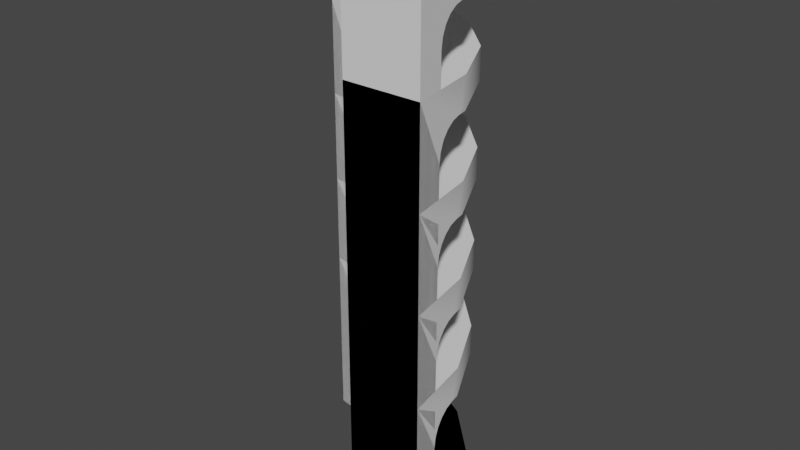 # Source: window-frame-corner_3.blend  (saved by Blender 2.90.8; exported with 4.5.12 LTS)
import bpy
from mathutils import Matrix  # noqa: F401  (used for matrix-valued properties, if any)

bpy.ops.wm.read_factory_settings(use_empty=True)
scene = bpy.context.scene
scene.name = 'Scene'

# ---- collections
col_collection = bpy.data.collections.new('Collection'); scene.collection.children.link(col_collection)

# ---- world
world_world = bpy.data.worlds.new('World'); scene.world = world_world
world_world.use_nodes = True; world_world.node_tree.nodes.clear()
_N = world_world.node_tree.nodes; _L = world_world.node_tree.links
n0 = _N.new('ShaderNodeOutputWorld'); n0.name = 'World Output'; n0.location = (300, 300)
n1 = _N.new('ShaderNodeBackground'); n1.name = 'Background'; n1.location = (10, 300)
n1.inputs[0].default_value = (0.05088, 0.05088, 0.05088, 1.0)
_L.new(n1.outputs[0], n0.inputs[0])
n0.is_active_output = True
world_world.color = (0.05088, 0.05088, 0.05088)
world_world.use_sun_shadow = False
world_world.sun_shadow_jitter_overblur = 0.0

# ---- meshes
me_0_window_frame_corner_3x2 = bpy.data.meshes.new('0-window-frame-corner_3x2')
me_0_window_frame_corner_3x2.from_pydata([(0.168, -0.168, 0.0), (0.168, -0.168, 0.804), (-0.84, 0.504, 0.804), (-0.84, 0.504, 0.0), (-0.84, 0.84, 0.804), (-0.84, 0.84, 0.0), (-0.5285, 0.7907, 0.0), (-0.5285, 0.7907, 0.804), (-0.168, -0.168, 0.0), (-0.6323, 0.4711, 0.0), (-0.6323, 0.4711, 0.804), (-0.445, 0.3757, 0.804), (-0.445, 0.3757, 0.0), (-0.2475, 0.6475, 0.804), (-0.2475, 0.6475, 0.0), (-0.02451, 0.4245, 0.0), (-0.02451, 0.4245, 0.804), (-0.2963, 0.227, 0.0), (-0.2963, 0.227, 0.804), (-0.2009, 0.03966, 0.804), (-0.2009, 0.03966, 0.0), (0.1187, 0.1435, 0.804), (-0.168, -0.168, 0.804), (0.1187, 0.1435, 0.0), (-0.699, 0.8177, 0.5774), (-0.699, 0.4817, 0.5774), (-0.2475, 0.6475, 0.67), (-0.5712, 0.7974, 0.67), (-0.5285, 0.7907, 0.67), (-0.02451, 0.4245, 0.67), (-0.445, 0.3757, 0.67), (-0.2963, 0.227, 0.67), (-0.6502, 0.8099, 0.6444), (-0.6502, 0.4739, 0.6444), (-0.6502, 0.8099, 0.1596), (-0.6502, 0.4739, 0.1596), (-0.6799, 0.8146, 0.1892), (-0.6799, 0.4786, 0.1892), (-0.699, 0.8177, 0.2266), (-0.699, 0.4817, 0.2266), (-0.6799, 0.8146, 0.6148), (-0.6799, 0.4786, 0.6148), (-0.7056, 0.8187, 0.268), (-0.6127, 0.804, 0.1406), (-0.6127, 0.4611, 0.1406), (-0.5712, 0.44, 0.67), (-0.6127, 0.804, 0.6634), (-0.6127, 0.4611, 0.6634), (-0.7056, 0.8187, 0.536), (-0.2475, 0.6475, 0.134), (-0.5712, 0.7974, 0.134), (-0.5285, 0.7907, 0.134), (-0.02451, 0.4245, 0.134), (-0.445, 0.3757, 0.134), (-0.2963, 0.227, 0.134), (-0.5712, 0.44, 0.134), (-0.7056, 0.4827, 0.268), (-0.7056, 0.4827, 0.536), (-0.2109, 0.05927, 0.1406), (0.132, 0.05927, 0.1406), (-0.232, 0.1008, 0.134), (0.1254, 0.1008, 0.134), (0.1187, 0.1435, 0.67), (-0.232, 0.1008, 0.67), (0.1254, 0.1008, 0.67), (0.1187, 0.1435, 0.134), (-0.1981, 0.0218, 0.1596), (0.1379, 0.0218, 0.1596), (-0.2109, 0.05927, 0.6634), (0.132, 0.05927, 0.6634), (-0.1934, -0.007932, 0.1892), (0.1426, -0.007932, 0.1892), (0.1379, 0.0218, 0.6444), (-0.1981, 0.0218, 0.6444), (-0.1903, -0.02702, 0.2266), (0.1457, -0.02702, 0.2266), (0.1426, -0.007932, 0.6148), (-0.1934, -0.007932, 0.6148), (-0.1893, -0.0336, 0.268), (-0.1893, -0.0336, 0.536), (0.1457, -0.02702, 0.5774), (-0.1903, -0.02702, 0.5774), (0.1467, -0.0336, 0.536), (0.1467, -0.0336, 0.268)], [], [(9, 3, 5, 6), (12, 17, 54, 53), (17, 12, 14, 15), (12, 9, 6, 14), (2, 3, 56, 57), (13, 7, 10, 11), (20, 17, 15, 23), (16, 13, 11, 18), (1, 0, 83, 82), (21, 16, 18, 19), (8, 20, 23, 0), (1, 21, 19, 22), (14, 6, 51, 49), (22, 79, 78, 8), (7, 4, 2, 10), (5, 3, 2, 4), (0, 1, 22, 8), (75, 71, 70, 74), (40, 41, 25, 24), (59, 61, 60, 58), (71, 67, 66, 70), (76, 80, 81, 77), (67, 59, 58, 66), (34, 35, 44, 43), (14, 49, 52, 15), (23, 15, 52, 65), (42, 48, 57, 56), (69, 72, 73, 68), (42, 56, 39, 38), (83, 75, 74, 78), (36, 37, 35, 34), (13, 26, 28, 7), (21, 62, 29, 16), (32, 33, 41, 40), (24, 25, 57, 48), (38, 39, 37, 36), (80, 82, 79, 81), (72, 76, 77, 73), (16, 29, 26, 13), (64, 69, 68, 63), (46, 47, 33, 32), (17, 20, 60, 54), (83, 78, 79, 82), (30, 45, 28, 26), (27, 45, 47, 46), (12, 53, 55, 9), (43, 44, 55, 50), (4, 48, 42, 5), (18, 11, 30, 31), (18, 31, 63, 19), (11, 10, 45, 30), (30, 26, 29, 31), (29, 62, 63, 31), (63, 62, 64), (45, 27, 28), (53, 49, 51, 55), (49, 53, 54, 52), (60, 65, 52, 54), (60, 61, 65), (55, 51, 50), (28, 27, 7), (51, 6, 50), (55, 44, 9), (63, 68, 19), (62, 21, 64), (65, 61, 23), (3, 9, 44, 35), (35, 37, 3), (39, 3, 37), (56, 3, 39), (10, 2, 47, 45), (19, 68, 22), (68, 73, 22), (73, 77, 22), (77, 81, 22), (79, 22, 81), (57, 25, 2), (41, 2, 25), (33, 2, 41), (47, 2, 33), (60, 20, 58), (8, 58, 20), (58, 8, 66), (70, 66, 8), (74, 70, 8), (78, 74, 8), (5, 43, 50, 6), (43, 5, 34), (36, 34, 5), (42, 38, 5), (38, 36, 5), (23, 61, 0), (61, 59, 0), (83, 0, 75), (75, 0, 71), (67, 0, 59), (71, 0, 67), (21, 1, 64), (64, 1, 69), (82, 80, 1), (76, 1, 80), (69, 1, 72), (72, 1, 76), (7, 27, 4), (27, 46, 4), (46, 32, 4), (32, 40, 4), (40, 24, 4), (4, 24, 48)])
me_0_window_frame_corner_3x2.polygons.foreach_set('use_smooth', [True] * 109)
_uv = me_0_window_frame_corner_3x2.uv_layers.new(name='UVMap')
_uv.uv.foreach_set('vector', [2.81, -0.4349, 2.994, -0.5687, 3.251, -0.3115, 2.975, -0.1108, 2.391, 0.8752, 2.164, 0.8723, 2.165, 0.7264, 2.392, 0.7314, 2.366, -0.3646, 2.593, -0.3646, 2.65, -0.005243, 2.309, -0.005243, 2.593, -0.3646, 2.81, -0.4349, 2.975, -0.1108, 2.65, -0.005243, 2.841, 0.0001641, 2.844, 0.8741, 2.695, 0.5848, 2.692, 0.2891, 0.9416, -0.5652, 1.266, -0.4597, 1.101, -0.1355, 0.8847, -0.2059, 2.149, -0.4349, 2.366, -0.3646, 2.309, -0.005243, 1.984, -0.1108, 0.6001, -0.5652, 0.9416, -0.5652, 0.8847, -0.2059, 0.6571, -0.2059, -0.0008663, 0.8722, 1.833e-05, 3.2e-05, 0.1471, 0.2896, 0.1479, 0.5823, 0.2754, -0.4597, 0.6001, -0.5652, 0.6571, -0.2059, 0.4406, -0.1355, 1.965, -0.5687, 2.149, -0.4349, 1.984, -0.1108, 1.708, -0.3115, -0.0008663, -0.259, 0.2754, -0.4597, 0.4406, -0.1355, 0.2564, -0.001739, 1.021, 0.0009089, 1.363, 0.0003361, 1.363, 0.146, 1.021, 0.1465, 1.708, -0.002642, 1.856, 0.2881, 1.857, 0.5804, 1.709, 0.8727, 1.266, -0.4597, 1.543, -0.259, 1.285, -0.001739, 1.101, -0.1355, 0.8723, -0.9304, 0.8723, -0.5666, -0.0008663, -0.5666, -0.0008663, -0.9304, 2.581, -0.5701, 1.708, -0.5701, 1.708, -0.9339, 2.581, -0.9339, 1.434, 2.087, 1.39, 2.101, 1.255, 1.763, 1.299, 1.749, 0.0325, 1.154, 0.3703, 1.019, 0.3842, 1.063, 0.04635, 1.198, 1.301, 2.124, 1.256, 2.134, 1.113, 1.775, 1.164, 1.779, 1.39, 2.101, 1.346, 2.113, 1.211, 1.775, 1.255, 1.763, 1.829, 1.925, 1.788, 1.945, 1.653, 1.607, 1.695, 1.587, 1.346, 2.113, 1.301, 2.124, 1.164, 1.779, 1.211, 1.775, 0.2297, 1.634, 0.5675, 1.499, 0.5973, 1.536, 0.2526, 1.674, 1.021, 0.0009089, 1.021, 0.1465, 0.679, 0.1465, 0.6795, 0.001099, 0.3398, -0.0003481, 0.6795, 0.001099, 0.679, 0.1465, 0.3398, 0.1442, 0.1702, 1.511, 0.0622, 1.241, 0.4, 1.106, 0.508, 1.376, 1.91, 1.881, 1.87, 1.904, 1.735, 1.566, 1.772, 1.536, 0.1702, 1.511, 0.508, 1.376, 0.526, 1.418, 0.1881, 1.553, 1.476, 2.071, 1.434, 2.087, 1.299, 1.749, 1.341, 1.733, 0.2081, 1.594, 0.5459, 1.459, 0.5675, 1.499, 0.2297, 1.634, 1.023, 0.8752, 1.022, 0.7295, 1.364, 0.7288, 1.364, 0.8745, 0.3395, 0.8749, 0.3408, 0.73, 0.6807, 0.73, 0.6807, 0.8756, 0.02034, 1.11, 0.3582, 0.9752, 0.3703, 1.019, 0.0325, 1.154, 0.04635, 1.198, 0.3842, 1.063, 0.4, 1.106, 0.0622, 1.241, 0.1881, 1.553, 0.526, 1.418, 0.5459, 1.459, 0.2081, 1.594, 1.788, 1.945, 1.747, 1.963, 1.612, 1.625, 1.653, 1.607, 1.87, 1.904, 1.829, 1.925, 1.695, 1.587, 1.735, 1.566, 0.6807, 0.8756, 0.6807, 0.73, 1.022, 0.7295, 1.023, 0.8752, 1.949, 1.857, 1.91, 1.881, 1.772, 1.536, 1.806, 1.498, 0.009413, 1.066, 0.3542, 0.9278, 0.3582, 0.9752, 0.02034, 1.11, 2.164, 0.8723, 1.937, 0.8728, 2.011, 0.7262, 2.165, 0.7264, 1.476, 2.071, 1.341, 1.733, 1.612, 1.625, 1.747, 1.963, 1.997, 1.173, 2.011, 1.021, 2.38, 0.9227, 2.349, 1.263, -0.0008663, 1.021, 0.3586, 0.877, 0.3542, 0.9278, 0.009413, 1.066, 2.391, 0.8752, 2.392, 0.7314, 2.543, 0.731, 2.617, 0.8756, 0.2526, 1.674, 0.5973, 1.536, 0.6355, 1.57, 0.2761, 1.714, 1.706, 0.8738, 1.558, 0.5827, 1.558, 0.2913, 1.705, -0.0003481, 2.163, -0.003782, 2.389, -0.003853, 2.389, 0.1407, 2.163, 0.1413, 2.163, -0.003782, 2.163, 0.1413, 2.01, 0.1417, 1.935, -0.003853, 2.389, -0.003853, 2.616, -0.002502, 2.541, 0.1416, 2.389, 0.1407, 1.997, 1.173, 2.349, 1.263, 2.215, 1.577, 1.907, 1.383, 2.215, 1.577, 1.99, 1.833, 1.806, 1.498, 1.907, 1.383, 1.806, 1.498, 1.99, 1.833, 1.949, 1.857, 2.011, 1.021, 2.37, 0.877, 2.38, 0.9227, 0.7508, 1.671, 0.5569, 1.979, 0.3, 1.754, 0.6355, 1.57, 0.5569, 1.979, 0.7508, 1.671, 0.96, 1.761, 0.8707, 2.114, 1.113, 1.775, 1.211, 2.145, 0.8707, 2.114, 0.96, 1.761, 1.113, 1.775, 1.256, 2.134, 1.211, 2.145, 0.6355, 1.57, 0.3, 1.754, 0.2761, 1.714, 1.364, 0.7288, 1.411, 0.7287, 1.364, 0.8745, 1.363, 0.146, 1.363, 0.0003361, 1.41, 0.1459, 2.543, 0.731, 2.594, 0.7245, 2.617, 0.8756, 2.01, 0.1417, 1.959, 0.1489, 1.935, -0.003853, 0.3408, 0.73, 0.3395, 0.8749, 0.2941, 0.7292, 0.3398, 0.1442, 0.2933, 0.1443, 0.3398, -0.0003481, 2.844, 0.8741, 2.617, 0.8756, 2.594, 0.7245, 2.636, 0.704, 2.636, 0.704, 2.667, 0.6709, 2.844, 0.8741, 2.688, 0.6299, 2.844, 0.8741, 2.667, 0.6709, 2.695, 0.5848, 2.844, 0.8741, 2.688, 0.6299, 2.616, -0.002502, 2.841, 0.0001641, 2.591, 0.149, 2.541, 0.1416, 1.935, -0.003853, 1.959, 0.1489, 1.708, -0.002642, 1.959, 0.1489, 1.916, 0.17, 1.708, -0.002642, 1.916, 0.17, 1.884, 0.2023, 1.708, -0.002642, 1.884, 0.2023, 1.863, 0.243, 1.708, -0.002642, 1.856, 0.2881, 1.708, -0.002642, 1.863, 0.243, 2.692, 0.2891, 2.685, 0.244, 2.841, 0.0001641, 2.665, 0.2031, 2.841, 0.0001641, 2.685, 0.244, 2.634, 0.1703, 2.841, 0.0001641, 2.665, 0.2031, 2.591, 0.149, 2.841, 0.0001641, 2.634, 0.1703, 2.011, 0.7262, 1.937, 0.8728, 1.96, 0.7199, 1.709, 0.8727, 1.96, 0.7199, 1.937, 0.8728, 1.96, 0.7199, 1.709, 0.8727, 1.917, 0.6994, 1.885, 0.6666, 1.917, 0.6994, 1.709, 0.8727, 1.864, 0.6257, 1.885, 0.6666, 1.709, 0.8727, 1.857, 0.5804, 1.864, 0.6257, 1.709, 0.8727, 1.705, -0.0003481, 1.455, 0.153, 1.41, 0.1459, 1.363, 0.0003361, 1.455, 0.153, 1.705, -0.0003481, 1.497, 0.1736, 1.529, 0.2057, 1.497, 0.1736, 1.705, -0.0003481, 1.558, 0.2913, 1.55, 0.2463, 1.705, -0.0003481, 1.55, 0.2463, 1.529, 0.2057, 1.705, -0.0003481, 0.3398, -0.0003481, 0.2933, 0.1443, 1.833e-05, 3.2e-05, 0.2933, 0.1443, 0.2481, 0.1515, 1.833e-05, 3.2e-05, 0.1471, 0.2896, 1.833e-05, 3.2e-05, 0.1542, 0.2448, 0.1542, 0.2448, 1.833e-05, 3.2e-05, 0.1749, 0.2043, 0.2073, 0.1722, 1.833e-05, 3.2e-05, 0.2481, 0.1515, 0.1749, 0.2043, 1.833e-05, 3.2e-05, 0.2073, 0.1722, 0.3395, 0.8749, -0.0008663, 0.8722, 0.2941, 0.7292, 0.2941, 0.7292, -0.0008663, 0.8722, 0.2487, 0.7216, 0.1479, 0.5823, 0.1549, 0.6273, -0.0008663, 0.8722, 0.1755, 0.6681, -0.0008663, 0.8722, 0.1549, 0.6273, 0.2487, 0.7216, -0.0008663, 0.8722, 0.2078, 0.7006, 0.2078, 0.7006, -0.0008663, 0.8722, 0.1755, 0.6681, 1.364, 0.8745, 1.411, 0.7287, 1.706, 0.8738, 1.411, 0.7287, 1.457, 0.7215, 1.706, 0.8738, 1.457, 0.7215, 1.498, 0.7007, 1.706, 0.8738, 1.498, 0.7007, 1.53, 0.6684, 1.706, 0.8738, 1.53, 0.6684, 1.551, 0.6277, 1.706, 0.8738, 1.706, 0.8738, 1.551, 0.6277, 1.558, 0.5827])
me_0_window_frame_corner_3x2.use_remesh_fix_poles = True
me_0_window_frame_corner_3x2.use_remesh_preserve_attributes = False
me_0_window_frame_corner_3x2.use_mirror_vertex_groups = False
me_0_window_frame_corner_3x2.update()
me_1_window_frame_corner_3x3 = bpy.data.meshes.new('1-window-frame-corner_3x3')
me_1_window_frame_corner_3x3.from_pydata([(0.168, -0.168, 0.0), (0.168, -0.168, 1.206), (-0.84, 0.504, 1.206), (-0.84, 0.504, 0.0), (-0.84, 0.84, 1.206), (-0.84, 0.84, 0.0), (-0.5285, 0.7907, 0.0), (-0.5285, 0.7907, 1.206), (-0.168, -0.168, 0.0), (-0.6323, 0.4711, 0.0), (-0.6323, 0.4711, 1.206), (-0.445, 0.3757, 1.206), (-0.445, 0.3757, 0.0), (-0.2475, 0.6475, 1.206), (-0.2475, 0.6475, 0.0), (-0.02451, 0.4245, 0.0), (-0.02451, 0.4245, 1.206), (-0.2963, 0.227, 0.0), (-0.2963, 0.227, 1.206), (-0.2009, 0.03966, 1.206), (-0.2009, 0.03966, 0.0), (0.1187, 0.1435, 1.206), (-0.168, -0.168, 1.206), (0.1187, 0.1435, 0.0), (-0.699, 0.8177, 0.9794), (-0.699, 0.4817, 0.9794), (-0.2475, 0.6475, 1.072), (-0.5712, 0.7974, 1.072), (-0.5285, 0.7907, 1.072), (-0.02451, 0.4245, 1.072), (-0.445, 0.3757, 1.072), (-0.2963, 0.227, 1.072), (-0.6502, 0.8099, 1.046), (-0.6502, 0.4739, 1.046), (-0.6502, 0.8099, 0.1596), (-0.6502, 0.4739, 0.1596), (-0.6799, 0.8146, 0.1892), (-0.6799, 0.4786, 0.1892), (-0.699, 0.8177, 0.2266), (-0.699, 0.4817, 0.2266), (-0.6799, 0.8146, 1.017), (-0.6799, 0.4786, 1.017), (-0.7056, 0.8187, 0.268), (-0.6127, 0.804, 0.1406), (-0.6127, 0.4611, 0.1406), (-0.5712, 0.44, 1.072), (-0.6127, 0.804, 1.065), (-0.6127, 0.4611, 1.065), (-0.7056, 0.8187, 0.938), (-0.2475, 0.6475, 0.134), (-0.5712, 0.7974, 0.134), (-0.5285, 0.7907, 0.134), (-0.02451, 0.4245, 0.134), (-0.445, 0.3757, 0.134), (-0.2963, 0.227, 0.134), (-0.5712, 0.44, 0.134), (-0.7056, 0.4827, 0.268), (-0.7056, 0.4827, 0.938), (-0.2109, 0.05927, 0.1406), (0.132, 0.05927, 0.1406), (-0.232, 0.1008, 0.134), (0.1254, 0.1008, 0.134), (0.1187, 0.1435, 1.072), (-0.232, 0.1008, 1.072), (0.1254, 0.1008, 1.072), (0.1187, 0.1435, 0.134), (-0.1981, 0.0218, 0.1596), (0.1379, 0.0218, 0.1596), (-0.2109, 0.05927, 1.065), (0.132, 0.05927, 1.065), (-0.1934, -0.007932, 0.1892), (0.1426, -0.007932, 0.1892), (0.1379, 0.0218, 1.046), (-0.1981, 0.0218, 1.046), (-0.1903, -0.02702, 0.2266), (0.1457, -0.02702, 0.2266), (0.1426, -0.007932, 1.017), (-0.1934, -0.007932, 1.017), (-0.1893, -0.0336, 0.268), (-0.1893, -0.0336, 0.938), (0.1457, -0.02702, 0.9794), (-0.1903, -0.02702, 0.9794), (0.1467, -0.0336, 0.938), (0.1467, -0.0336, 0.268)], [], [(9, 3, 5, 6), (12, 17, 54, 53), (17, 12, 14, 15), (12, 9, 6, 14), (2, 3, 56, 57), (13, 7, 10, 11), (20, 17, 15, 23), (16, 13, 11, 18), (1, 0, 83, 82), (21, 16, 18, 19), (8, 20, 23, 0), (1, 21, 19, 22), (14, 6, 51, 49), (22, 79, 78, 8), (7, 4, 2, 10), (5, 3, 2, 4), (0, 1, 22, 8), (75, 71, 70, 74), (40, 41, 25, 24), (59, 61, 60, 58), (71, 67, 66, 70), (76, 80, 81, 77), (67, 59, 58, 66), (34, 35, 44, 43), (14, 49, 52, 15), (23, 15, 52, 65), (42, 48, 57, 56), (69, 72, 73, 68), (42, 56, 39, 38), (83, 75, 74, 78), (36, 37, 35, 34), (13, 26, 28, 7), (21, 62, 29, 16), (32, 33, 41, 40), (24, 25, 57, 48), (38, 39, 37, 36), (80, 82, 79, 81), (72, 76, 77, 73), (16, 29, 26, 13), (64, 69, 68, 63), (46, 47, 33, 32), (17, 20, 60, 54), (83, 78, 79, 82), (30, 45, 28, 26), (27, 45, 47, 46), (12, 53, 55, 9), (43, 44, 55, 50), (4, 48, 42, 5), (18, 11, 30, 31), (18, 31, 63, 19), (11, 10, 45, 30), (30, 26, 29, 31), (29, 62, 63, 31), (63, 62, 64), (45, 27, 28), (53, 49, 51, 55), (49, 53, 54, 52), (60, 65, 52, 54), (60, 61, 65), (55, 51, 50), (28, 27, 7), (51, 6, 50), (55, 44, 9), (63, 68, 19), (62, 21, 64), (65, 61, 23), (3, 9, 44, 35), (35, 37, 3), (39, 3, 37), (56, 3, 39), (10, 2, 47, 45), (19, 68, 22), (68, 73, 22), (73, 77, 22), (77, 81, 22), (79, 22, 81), (57, 25, 2), (41, 2, 25), (33, 2, 41), (47, 2, 33), (60, 20, 58), (8, 58, 20), (58, 8, 66), (70, 66, 8), (74, 70, 8), (78, 74, 8), (5, 43, 50, 6), (43, 5, 34), (36, 34, 5), (42, 38, 5), (38, 36, 5), (23, 61, 0), (61, 59, 0), (83, 0, 75), (75, 0, 71), (67, 0, 59), (71, 0, 67), (21, 1, 64), (64, 1, 69), (82, 80, 1), (76, 1, 80), (69, 1, 72), (72, 1, 76), (7, 27, 4), (27, 46, 4), (46, 32, 4), (32, 40, 4), (40, 24, 4), (4, 24, 48)])
me_1_window_frame_corner_3x3.polygons.foreach_set('use_smooth', [True] * 109)
_uv = me_1_window_frame_corner_3x3.uv_layers.new(name='UVMap')
_uv.uv.foreach_set('vector', [2.186, 2.494, 2.322, 2.682, 2.06, 2.943, 1.856, 2.662, 0.6961, 2.766, 0.4752, 2.766, 0.4774, 2.625, 0.6953, 2.625, 2.114, 2.042, 2.114, 2.274, 1.749, 2.332, 1.749, 1.984, 2.114, 2.274, 2.186, 2.494, 1.856, 2.662, 1.749, 2.332, 1.142, 1.429, 1.142, 2.763, 0.9931, 2.478, 0.9811, 1.715, 1.159, 1.984, 1.266, 1.654, 1.596, 1.822, 1.524, 2.042, 2.186, 1.822, 2.114, 2.042, 1.749, 1.984, 1.856, 1.654, 1.159, 2.332, 1.159, 1.984, 1.524, 2.042, 1.524, 2.274, 1.735, 0.008773, 1.735, 1.346, 1.583, 1.052, 1.585, 0.3025, 1.266, 2.662, 1.159, 2.332, 1.524, 2.274, 1.596, 2.494, 2.322, 1.635, 2.186, 1.822, 1.856, 1.654, 2.06, 1.373, 1.47, 2.943, 1.266, 2.662, 1.596, 2.494, 1.732, 2.682, 0.6976, 1.355, 0.349, 1.353, 0.3501, 1.204, 0.6984, 1.207, -1.032e-05, 1.405, 0.1724, 1.709, 0.1778, 2.469, 0.03131, 2.759, 1.266, 1.654, 1.47, 1.373, 1.732, 1.635, 1.596, 1.822, 2.122, 1.341, 1.751, 1.341, 1.751, 0.008283, 2.122, 0.008283, -9.954e-06, 4.115, -1.032e-05, 2.783, 0.3701, 2.783, 0.3701, 4.115, -1.535, 1.766, -1.553, 1.723, -1.223, 1.554, -1.205, 1.597, -0.3287, 0.05487, -0.1597, 0.3841, -0.2024, 0.4023, -0.3714, 0.07306, -1.585, 1.636, -1.599, 1.591, -1.249, 1.411, -1.249, 1.463, -1.553, 1.723, -1.569, 1.68, -1.24, 1.511, -1.223, 1.554, -1.13, 2.547, -1.154, 2.507, -0.8249, 2.338, -0.8008, 2.378, -1.569, 1.68, -1.585, 1.636, -1.249, 1.463, -1.24, 1.511, -1.191, 0.5033, -1.022, 0.8326, -1.057, 0.8663, -1.229, 0.5303, 0.6976, 1.355, 0.6984, 1.207, 1.045, 1.208, 1.045, 1.356, 1.392, 1.352, 1.045, 1.356, 1.045, 1.208, 1.388, 1.206, -1.072, 0.4312, -0.4132, 0.09319, -0.2441, 0.4225, -0.9027, 0.7605, -1.077, 2.624, -1.104, 2.586, -0.775, 2.416, -0.7413, 2.451, -1.072, 0.4312, -0.9027, 0.7605, -0.9434, 0.7827, -1.112, 0.4534, -1.514, 1.808, -1.535, 1.766, -1.205, 1.597, -1.185, 1.639, -1.152, 0.4775, -0.9831, 0.8068, -1.022, 0.8326, -1.191, 0.5033, 0.7055, 0.01454, 0.7073, 0.1628, 0.3575, 0.1627, 0.358, 0.0146, 1.39, 0.008283, 1.39, 0.1545, 1.05, 0.1544, 1.049, 0.00881, -0.2851, 0.03833, -0.1161, 0.3676, -0.1597, 0.3841, -0.3287, 0.05487, -0.3714, 0.07306, -0.2024, 0.4023, -0.2441, 0.4225, -0.4132, 0.09319, -1.112, 0.4534, -0.9434, 0.7827, -0.9831, 0.8068, -1.152, 0.4775, -1.154, 2.507, -1.176, 2.466, -0.8471, 2.297, -0.8249, 2.338, -1.104, 2.586, -1.13, 2.547, -0.8008, 2.378, -0.775, 2.416, 1.049, 0.00881, 1.05, 0.1544, 0.7073, 0.1628, 0.7055, 0.01454, -1.05, 2.662, -1.077, 2.624, -0.7413, 2.451, -0.6994, 2.482, -0.2409, 0.02299, -0.06843, 0.359, -0.1161, 0.3676, -0.2851, 0.03833, 0.4752, 2.766, 0.2522, 2.762, 0.3276, 2.62, 0.4774, 2.625, -1.514, 1.808, -1.185, 1.639, -0.8471, 2.297, -1.176, 2.466, -0.3524, 2.644, -0.1964, 2.644, -0.06181, 3.009, -0.4092, 3.01, -0.1964, 0.008283, -0.01658, 0.3586, -0.06843, 0.359, -0.2409, 0.02299, 0.6961, 2.766, 0.6953, 2.625, 0.8448, 2.623, 0.9182, 2.765, -1.229, 0.5303, -1.057, 0.8663, -1.087, 0.9082, -1.267, 0.5579, 0.01015, 0.01196, 0.1584, 0.3099, 0.1528, 1.054, -1.032e-05, 1.35, 0.4644, 1.373, 0.6988, 1.375, 0.6851, 1.518, 0.471, 1.517, 0.4644, 1.373, 0.471, 1.517, 0.3196, 1.534, 0.2322, 1.39, 0.6988, 1.375, 0.9282, 1.411, 0.8366, 1.549, 0.6851, 1.518, -0.3524, 2.644, -0.4092, 3.01, -0.7399, 2.903, -0.5729, 2.573, -0.7399, 2.903, -1.022, 2.7, -0.6994, 2.482, -0.5729, 2.573, -0.6994, 2.482, -1.022, 2.7, -1.05, 2.662, -0.1964, 2.644, -0.01658, 2.994, -0.06181, 3.009, -1.179, 1.035, -1.509, 0.8676, -1.305, 0.586, -1.087, 0.9082, -1.509, 0.8676, -1.179, 1.035, -1.249, 1.255, -1.615, 1.198, -1.249, 1.411, -1.614, 1.546, -1.615, 1.198, -1.249, 1.255, -1.249, 1.411, -1.599, 1.591, -1.614, 1.546, -1.087, 0.9082, -1.305, 0.586, -1.267, 0.5579, 0.3575, 0.1627, 0.3097, 0.1624, 0.358, 0.0146, 0.3501, 1.204, 0.349, 1.353, 0.3023, 1.204, 0.8448, 2.623, 0.8943, 2.616, 0.9182, 2.765, 0.3196, 1.534, 0.2678, 1.545, 0.2322, 1.39, 1.39, 0.1545, 1.39, 0.008283, 1.437, 0.1547, 1.388, 1.206, 1.435, 1.203, 1.392, 1.352, 1.142, 2.763, 0.9182, 2.765, 0.8943, 2.616, 0.9359, 2.596, 0.9359, 2.596, 0.9668, 2.563, 1.142, 2.763, 0.9866, 2.522, 1.142, 2.763, 0.9668, 2.563, 0.9931, 2.478, 1.142, 2.763, 0.9866, 2.522, 0.9282, 1.411, 1.142, 1.429, 0.8866, 1.564, 0.8366, 1.549, 0.2322, 1.39, 0.2678, 1.545, -1.032e-05, 1.405, 0.2678, 1.545, 0.2252, 1.571, -1.032e-05, 1.405, 0.2252, 1.571, 0.1948, 1.61, -1.032e-05, 1.405, 0.1948, 1.61, 0.1764, 1.657, -1.032e-05, 1.405, 0.1724, 1.709, -1.032e-05, 1.405, 0.1764, 1.657, 0.9811, 1.715, 0.9755, 1.67, 1.142, 1.429, 0.9564, 1.627, 1.142, 1.429, 0.9755, 1.67, 0.9267, 1.59, 1.142, 1.429, 0.9564, 1.627, 0.8866, 1.564, 1.142, 1.429, 0.9267, 1.59, 0.3276, 2.62, 0.2522, 2.762, 0.2777, 2.611, 0.03131, 2.759, 0.2777, 2.611, 0.2522, 2.762, 0.2777, 2.611, 0.03131, 2.759, 0.2359, 2.589, 0.2048, 2.556, 0.2359, 2.589, 0.03131, 2.759, 0.1848, 2.515, 0.2048, 2.556, 0.03131, 2.759, 0.1778, 2.469, 0.1848, 2.515, 0.03131, 2.759, -1.032e-05, 1.35, 0.2558, 1.196, 0.3023, 1.204, 0.349, 1.353, 0.2558, 1.196, -1.032e-05, 1.35, 0.214, 1.174, 0.1809, 1.141, 0.214, 1.174, -1.032e-05, 1.35, 0.1528, 1.054, 0.1598, 1.1, -1.032e-05, 1.35, 0.1598, 1.1, 0.1809, 1.141, -1.032e-05, 1.35, 1.392, 1.352, 1.435, 1.203, 1.735, 1.346, 1.435, 1.203, 1.482, 1.195, 1.735, 1.346, 1.583, 1.052, 1.735, 1.346, 1.576, 1.098, 1.576, 1.098, 1.735, 1.346, 1.555, 1.14, 1.523, 1.173, 1.735, 1.346, 1.482, 1.195, 1.555, 1.14, 1.735, 1.346, 1.523, 1.173, 1.39, 0.008283, 1.735, 0.008773, 1.437, 0.1547, 1.437, 0.1547, 1.735, 0.008773, 1.483, 0.1621, 1.585, 0.3025, 1.578, 0.2569, 1.735, 0.008773, 1.557, 0.2158, 1.735, 0.008773, 1.578, 0.2569, 1.483, 0.1621, 1.735, 0.008773, 1.524, 0.1832, 1.524, 0.1832, 1.735, 0.008773, 1.557, 0.2158, 0.358, 0.0146, 0.3097, 0.1624, 0.01015, 0.01196, 0.3097, 0.1624, 0.2632, 0.1693, 0.01015, 0.01196, 0.2632, 0.1693, 0.2212, 0.1902, 0.01015, 0.01196, 0.2212, 0.1902, 0.1877, 0.2228, 0.01015, 0.01196, 0.1877, 0.2228, 0.1661, 0.264, 0.01015, 0.01196, 0.01015, 0.01196, 0.1661, 0.264, 0.1584, 0.3099])
me_1_window_frame_corner_3x3.use_remesh_fix_poles = True
me_1_window_frame_corner_3x3.use_remesh_preserve_attributes = False
me_1_window_frame_corner_3x3.use_mirror_vertex_groups = False
me_1_window_frame_corner_3x3.update()
me_2_window_frame_corner_3x4 = bpy.data.meshes.new('2-window-frame-corner_3x4')
me_2_window_frame_corner_3x4.from_pydata([(0.168, -0.168, 0.0), (0.168, -0.168, 1.608), (-0.84, 0.504, 1.608), (-0.84, 0.504, 0.0), (-0.84, 0.84, 1.608), (-0.84, 0.84, 0.0), (-0.5285, 0.7907, 0.0), (-0.5285, 0.7907, 1.608), (-0.168, -0.168, 0.0), (-0.6323, 0.4711, 0.0), (-0.6323, 0.4711, 1.608), (-0.445, 0.3757, 1.608), (-0.445, 0.3757, 0.0), (-0.2475, 0.6475, 1.608), (-0.2475, 0.6475, 0.0), (-0.02451, 0.4245, 0.0), (-0.02451, 0.4245, 1.608), (-0.2963, 0.227, 0.0), (-0.2963, 0.227, 1.608), (-0.2009, 0.03966, 1.608), (-0.2009, 0.03966, 0.0), (0.1187, 0.1435, 1.608), (-0.168, -0.168, 1.608), (0.1187, 0.1435, 0.0), (-0.699, 0.8177, 1.381), (-0.699, 0.4817, 1.381), (-0.2475, 0.6475, 1.474), (-0.5712, 0.7974, 1.474), (-0.5285, 0.7907, 1.474), (-0.02451, 0.4245, 1.474), (-0.445, 0.3757, 1.474), (-0.2963, 0.227, 1.474), (-0.6502, 0.8099, 1.448), (-0.6502, 0.4739, 1.448), (-0.6502, 0.8099, 0.1596), (-0.6502, 0.4739, 0.1596), (-0.6799, 0.8146, 0.1892), (-0.6799, 0.4786, 0.1892), (-0.699, 0.8177, 0.2266), (-0.699, 0.4817, 0.2266), (-0.6799, 0.8146, 1.419), (-0.6799, 0.4786, 1.419), (-0.7056, 0.8187, 0.268), (-0.6127, 0.804, 0.1406), (-0.6127, 0.4611, 0.1406), (-0.5712, 0.44, 1.474), (-0.6127, 0.804, 1.467), (-0.6127, 0.4611, 1.467), (-0.7056, 0.8187, 1.34), (-0.2475, 0.6475, 0.134), (-0.5712, 0.7974, 0.134), (-0.5285, 0.7907, 0.134), (-0.02451, 0.4245, 0.134), (-0.445, 0.3757, 0.134), (-0.2963, 0.227, 0.134), (-0.5712, 0.44, 0.134), (-0.7056, 0.4827, 0.268), (-0.7056, 0.4827, 1.34), (-0.2109, 0.05927, 0.1406), (0.132, 0.05927, 0.1406), (-0.232, 0.1008, 0.134), (0.1254, 0.1008, 0.134), (0.1187, 0.1435, 1.474), (-0.232, 0.1008, 1.474), (0.1254, 0.1008, 1.474), (0.1187, 0.1435, 0.134), (-0.1981, 0.0218, 0.1596), (0.1379, 0.0218, 0.1596), (-0.2109, 0.05927, 1.467), (0.132, 0.05927, 1.467), (-0.1934, -0.007932, 0.1892), (0.1426, -0.007932, 0.1892), (0.1379, 0.0218, 1.448), (-0.1981, 0.0218, 1.448), (-0.1903, -0.02702, 0.2266), (0.1457, -0.02702, 0.2266), (0.1426, -0.007932, 1.419), (-0.1934, -0.007932, 1.419), (-0.1893, -0.0336, 0.268), (-0.1893, -0.0336, 1.34), (0.1457, -0.02702, 1.381), (-0.1903, -0.02702, 1.381), (0.1467, -0.0336, 1.34), (0.1467, -0.0336, 0.268)], [], [(9, 3, 5, 6), (12, 17, 54, 53), (17, 12, 14, 15), (12, 9, 6, 14), (2, 3, 56, 57), (13, 7, 10, 11), (20, 17, 15, 23), (16, 13, 11, 18), (1, 0, 83, 82), (21, 16, 18, 19), (8, 20, 23, 0), (1, 21, 19, 22), (14, 6, 51, 49), (22, 79, 78, 8), (7, 4, 2, 10), (5, 3, 2, 4), (0, 1, 22, 8), (75, 71, 70, 74), (40, 41, 25, 24), (59, 61, 60, 58), (71, 67, 66, 70), (76, 80, 81, 77), (67, 59, 58, 66), (34, 35, 44, 43), (14, 49, 52, 15), (23, 15, 52, 65), (42, 48, 57, 56), (69, 72, 73, 68), (42, 56, 39, 38), (83, 75, 74, 78), (36, 37, 35, 34), (13, 26, 28, 7), (21, 62, 29, 16), (32, 33, 41, 40), (24, 25, 57, 48), (38, 39, 37, 36), (80, 82, 79, 81), (72, 76, 77, 73), (16, 29, 26, 13), (64, 69, 68, 63), (46, 47, 33, 32), (17, 20, 60, 54), (83, 78, 79, 82), (30, 45, 28, 26), (27, 45, 47, 46), (12, 53, 55, 9), (43, 44, 55, 50), (4, 48, 42, 5), (18, 11, 30, 31), (18, 31, 63, 19), (11, 10, 45, 30), (30, 26, 29, 31), (29, 62, 63, 31), (63, 62, 64), (45, 27, 28), (53, 49, 51, 55), (49, 53, 54, 52), (60, 65, 52, 54), (60, 61, 65), (55, 51, 50), (28, 27, 7), (51, 6, 50), (55, 44, 9), (63, 68, 19), (62, 21, 64), (65, 61, 23), (3, 9, 44, 35), (35, 37, 3), (39, 3, 37), (56, 3, 39), (10, 2, 47, 45), (19, 68, 22), (68, 73, 22), (73, 77, 22), (77, 81, 22), (79, 22, 81), (57, 25, 2), (41, 2, 25), (33, 2, 41), (47, 2, 33), (60, 20, 58), (8, 58, 20), (58, 8, 66), (70, 66, 8), (74, 70, 8), (78, 74, 8), (5, 43, 50, 6), (43, 5, 34), (36, 34, 5), (42, 38, 5), (38, 36, 5), (23, 61, 0), (61, 59, 0), (83, 0, 75), (75, 0, 71), (67, 0, 59), (71, 0, 67), (21, 1, 64), (64, 1, 69), (82, 80, 1), (76, 1, 80), (69, 1, 72), (72, 1, 76), (7, 27, 4), (27, 46, 4), (46, 32, 4), (32, 40, 4), (40, 24, 4), (4, 24, 48)])
me_2_window_frame_corner_3x4.polygons.foreach_set('use_smooth', [True] * 109)
_uv = me_2_window_frame_corner_3x4.uv_layers.new(name='UVMap')
_uv.uv.foreach_set('vector', [1.023, 0.531, 1.088, 0.6209, 0.9626, 0.7466, 0.8645, 0.6116, 0.3199, 0.8752, 0.2127, 0.8745, 0.2139, 0.806, 0.32, 0.8068, 0.9885, 0.314, 0.9885, 0.4252, 0.8129, 0.453, 0.8129, 0.2862, 0.9885, 0.4252, 1.023, 0.531, 0.8645, 0.6116, 0.8129, 0.453, 0.5358, 0.02128, 0.5358, 0.8749, 0.4645, 0.7369, 0.4588, 0.1576, 0.812, 0.453, 0.7605, 0.6116, 0.6021, 0.531, 0.6365, 0.4252, 1.023, 0.2082, 0.9885, 0.314, 0.8129, 0.2862, 0.8645, 0.1275, 0.812, 0.2862, 0.812, 0.453, 0.6365, 0.4252, 0.6365, 0.314, 0.8653, -0.009922, 0.008579, -0.008371, 0.1472, -0.08282, 0.7251, -0.08146, 0.7605, 0.1275, 0.812, 0.2862, 0.6365, 0.314, 0.6021, 0.2082, 1.088, 0.1182, 1.023, 0.2082, 0.8645, 0.1275, 0.9626, -0.007471, 0.6624, -0.007471, 0.7605, 0.1275, 0.6021, 0.2082, 0.5367, 0.1182, -0.007131, -0.5011, -0.006986, -0.6676, 0.06464, -0.6674, 0.06353, -0.5013, -0.007172, 0.005203, 0.07284, 0.1513, 0.06982, 0.7316, -0.00219, 0.8702, 0.7605, 0.6116, 0.6624, 0.7466, 0.5367, 0.6209, 0.6021, 0.531, 1.267, 0.8457, 1.089, 0.8457, 1.089, -0.007471, 1.267, -0.007471, 1.446, -0.007471, 1.446, 0.8457, 1.268, 0.8457, 1.268, -0.007471, -0.8792, 0.1528, -0.8892, 0.1328, -0.7361, 0.04242, -0.7262, 0.06239, -0.1663, -0.8103, -0.07594, -0.6573, -0.0959, -0.6474, -0.1863, -0.8004, -0.9069, 0.09167, -0.9153, 0.07075, -0.7525, -0.02544, -0.7508, -0.0005954, -0.8892, 0.1328, -0.8983, 0.1124, -0.7453, 0.022, -0.7361, 0.04242, -0.5546, 0.6991, -0.5673, 0.6808, -0.4142, 0.5904, -0.4016, 0.6087, -0.8983, 0.1124, -0.9069, 0.09167, -0.7508, -0.0005954, -0.7453, 0.022, -0.7505, -0.4623, -0.6601, -0.3093, -0.6758, -0.2921, -0.7681, -0.4483, -0.007131, -0.5011, 0.06353, -0.5013, 0.06474, -0.3369, -0.005846, -0.3351, 0.001477, -0.17, -0.005846, -0.3351, 0.06474, -0.3369, 0.0708, -0.1742, -0.6954, -0.5002, -0.2057, -0.7896, -0.1153, -0.6365, -0.605, -0.3472, -0.5271, 0.7346, -0.5411, 0.717, -0.3881, 0.6266, -0.3709, 0.6423, -0.6954, -0.5002, -0.605, -0.3472, -0.6239, -0.3354, -0.7143, -0.4884, -0.8684, 0.1722, -0.8792, 0.1528, -0.7262, 0.06239, -0.7154, 0.08182, -0.7326, -0.4758, -0.6422, -0.3227, -0.6601, -0.3093, -0.7505, -0.4623, 0.8627, -0.4975, 0.7932, -0.4959, 0.7851, -0.6623, 0.8579, -0.6626, 0.8653, -0.1745, 0.7957, -0.1747, 0.7962, -0.3354, 0.865, -0.3359, -0.1459, -0.8195, -0.05552, -0.6665, -0.07594, -0.6573, -0.1663, -0.8103, -0.1863, -0.8004, -0.0959, -0.6474, -0.1153, -0.6365, -0.2057, -0.7896, -0.7143, -0.4884, -0.6239, -0.3354, -0.6422, -0.3227, -0.7326, -0.4758, -0.5673, 0.6808, -0.5791, 0.6619, -0.426, 0.5715, -0.4142, 0.5904, -0.5411, 0.717, -0.5546, 0.6991, -0.4016, 0.6087, -0.3881, 0.6266, 0.865, -0.3359, 0.7962, -0.3354, 0.7932, -0.4959, 0.8627, -0.4975, -0.5128, 0.7519, -0.5271, 0.7346, -0.3709, 0.6423, -0.35, 0.6557, -0.1252, -0.8281, -0.03292, -0.672, -0.05552, -0.6665, -0.1459, -0.8195, 0.2127, 0.8745, 0.1048, 0.8724, 0.1414, 0.804, 0.2139, 0.806, -0.8684, 0.1722, -0.7154, 0.08182, -0.426, 0.5715, -0.5791, 0.6619, -0.179, 0.7236, -0.1043, 0.7189, -0.02933, 0.8902, -0.1958, 0.9006, -0.1043, -0.8364, -0.008072, -0.6736, -0.03292, -0.672, -0.1252, -0.8281, 0.3199, 0.8752, 0.32, 0.8068, 0.3925, 0.8065, 0.4275, 0.8755, -0.7681, -0.4483, -0.6758, -0.2921, -0.6893, -0.2712, -0.7855, -0.434, 0.8653, -0.8358, 0.7059, -0.7623, 0.1367, -0.7633, -0.007172, -0.8364, 0.2137, -0.007471, 0.3253, -0.005407, 0.3182, 0.0625, 0.2162, 0.06089, 0.2137, -0.007471, 0.2162, 0.06089, 0.1441, 0.06831, 0.1032, -0.0007136, 0.3253, -0.005407, 0.4343, 0.0126, 0.3903, 0.07761, 0.3182, 0.0625, -0.179, 0.7236, -0.1958, 0.9006, -0.3574, 0.859, -0.2867, 0.6959, -0.3574, 0.859, -0.4982, 0.7696, -0.35, 0.6557, -0.2867, 0.6959, -0.35, 0.6557, -0.4982, 0.7696, -0.5128, 0.7519, -0.1043, 0.7189, -0.008072, 0.8818, -0.02933, 0.8902, -0.7294, -0.2079, -0.8925, -0.2786, -0.8031, -0.4194, -0.6893, -0.2712, -0.8925, -0.2786, -0.7294, -0.2079, -0.7571, -0.1002, -0.9341, -0.117, -0.7525, -0.02544, -0.9237, 0.04949, -0.9341, -0.117, -0.7571, -0.1002, -0.7525, -0.02544, -0.9153, 0.07075, -0.9237, 0.04949, -0.6893, -0.2712, -0.8031, -0.4194, -0.7855, -0.434, 0.7851, -0.6623, 0.7851, -0.6858, 0.8579, -0.6626, 0.06464, -0.6674, -0.006986, -0.6676, 0.06469, -0.6905, 0.3925, 0.8065, 0.4164, 0.8034, 0.4275, 0.8755, 0.1441, 0.06831, 0.1193, 0.07372, 0.1032, -0.0007136, 0.7957, -0.1747, 0.8653, -0.1745, 0.7956, -0.1521, 0.0708, -0.1742, 0.07297, -0.1515, 0.001477, -0.17, 0.5358, 0.8749, 0.4275, 0.8755, 0.4164, 0.8034, 0.4366, 0.7936, 0.4366, 0.7936, 0.4516, 0.7779, 0.5358, 0.8749, 0.4612, 0.7583, 0.5358, 0.8749, 0.4516, 0.7779, 0.4645, 0.7369, 0.5358, 0.8749, 0.4612, 0.7583, 0.4343, 0.0126, 0.5358, 0.02128, 0.4141, 0.08499, 0.3903, 0.07761, 0.1032, -0.0007136, 0.1193, 0.07372, -0.007172, 0.005203, 0.1193, 0.07372, 0.09886, 0.08577, -0.007172, 0.005203, 0.09886, 0.08577, 0.08413, 0.104, -0.007172, 0.005203, 0.08413, 0.104, 0.0751, 0.1265, -0.007172, 0.005203, 0.07284, 0.1513, -0.007172, 0.005203, 0.0751, 0.1265, 0.4588, 0.1576, 0.4562, 0.1358, 0.5358, 0.02128, 0.4472, 0.1153, 0.5358, 0.02128, 0.4562, 0.1358, 0.4331, 0.09761, 0.5358, 0.02128, 0.4472, 0.1153, 0.4141, 0.08499, 0.5358, 0.02128, 0.4331, 0.09761, 0.1414, 0.804, 0.1048, 0.8724, 0.1173, 0.8, -0.00219, 0.8702, 0.1173, 0.8, 0.1048, 0.8724, 0.1173, 0.8, -0.00219, 0.8702, 0.09722, 0.7895, 0.08231, 0.7734, 0.09722, 0.7895, -0.00219, 0.8702, 0.07292, 0.7535, 0.08231, 0.7734, -0.00219, 0.8702, 0.06982, 0.7316, 0.07292, 0.7535, -0.00219, 0.8702, -0.007172, -0.8364, 0.06823, -0.713, 0.06469, -0.6905, -0.006986, -0.6676, 0.06823, -0.713, -0.007172, -0.8364, 0.07848, -0.7333, 0.09443, -0.7494, 0.07848, -0.7333, -0.007172, -0.8364, 0.1367, -0.7633, 0.1145, -0.7598, -0.007172, -0.8364, 0.1145, -0.7598, 0.09443, -0.7494, -0.007172, -0.8364, 0.001477, -0.17, 0.07297, -0.1515, 0.008579, -0.008371, 0.07297, -0.1515, 0.07748, -0.1296, 0.008579, -0.008371, 0.1472, -0.08282, 0.008579, -0.008371, 0.1252, -0.0857, 0.1252, -0.0857, 0.008579, -0.008371, 0.105, -0.09513, 0.08853, -0.1102, 0.008579, -0.008371, 0.07748, -0.1296, 0.105, -0.09513, 0.008579, -0.008371, 0.08853, -0.1102, 0.8653, -0.1745, 0.8653, -0.009922, 0.7956, -0.1521, 0.7956, -0.1521, 0.8653, -0.009922, 0.7921, -0.1302, 0.7251, -0.08146, 0.7469, -0.08485, 0.8653, -0.009922, 0.7665, -0.09486, 0.8653, -0.009922, 0.7469, -0.08485, 0.7921, -0.1302, 0.8653, -0.009922, 0.782, -0.1105, 0.782, -0.1105, 0.8653, -0.009922, 0.7665, -0.09486, 0.8579, -0.6626, 0.7851, -0.6858, 0.8653, -0.8358, 0.7851, -0.6858, 0.7819, -0.7087, 0.8653, -0.8358, 0.7819, -0.7087, 0.7715, -0.7296, 0.8653, -0.8358, 0.7715, -0.7296, 0.7549, -0.7463, 0.8653, -0.8358, 0.7549, -0.7463, 0.7335, -0.7571, 0.8653, -0.8358, 0.8653, -0.8358, 0.7335, -0.7571, 0.7059, -0.7623])
me_2_window_frame_corner_3x4.use_remesh_fix_poles = True
me_2_window_frame_corner_3x4.use_remesh_preserve_attributes = False
me_2_window_frame_corner_3x4.use_mirror_vertex_groups = False
me_2_window_frame_corner_3x4.update()
me_3_window_frame_corner_3x5 = bpy.data.meshes.new('3-window-frame-corner_3x5')
me_3_window_frame_corner_3x5.from_pydata([(0.168, -0.168, 0.0), (0.168, -0.168, 2.01), (-0.84, 0.504, 2.01), (-0.84, 0.504, 0.0), (-0.84, 0.84, 2.01), (-0.84, 0.84, 0.0), (-0.5285, 0.7907, 0.0), (-0.5285, 0.7907, 2.01), (-0.168, -0.168, 0.0), (-0.6323, 0.4711, 0.0), (-0.6323, 0.4711, 2.01), (-0.445, 0.3757, 2.01), (-0.445, 0.3757, 0.0), (-0.2475, 0.6475, 2.01), (-0.2475, 0.6475, 0.0), (-0.02451, 0.4245, 0.0), (-0.02451, 0.4245, 2.01), (-0.2963, 0.227, 0.0), (-0.2963, 0.227, 2.01), (-0.2009, 0.03966, 2.01), (-0.2009, 0.03966, 0.0), (0.1187, 0.1435, 2.01), (-0.168, -0.168, 2.01), (0.1187, 0.1435, 0.0), (-0.699, 0.8177, 1.783), (-0.699, 0.4817, 1.783), (-0.2475, 0.6475, 1.876), (-0.5712, 0.7974, 1.876), (-0.5285, 0.7907, 1.876), (-0.02451, 0.4245, 1.876), (-0.445, 0.3757, 1.876), (-0.2963, 0.227, 1.876), (-0.6502, 0.8099, 1.85), (-0.6502, 0.4739, 1.85), (-0.6502, 0.8099, 0.1596), (-0.6502, 0.4739, 0.1596), (-0.6799, 0.8146, 0.1892), (-0.6799, 0.4786, 0.1892), (-0.699, 0.8177, 0.2266), (-0.699, 0.4817, 0.2266), (-0.6799, 0.8146, 1.821), (-0.6799, 0.4786, 1.821), (-0.7056, 0.8187, 0.268), (-0.6127, 0.804, 0.1406), (-0.6127, 0.4611, 0.1406), (-0.5712, 0.44, 1.876), (-0.6127, 0.804, 1.869), (-0.6127, 0.4611, 1.869), (-0.7056, 0.8187, 1.742), (-0.2475, 0.6475, 0.134), (-0.5712, 0.7974, 0.134), (-0.5285, 0.7907, 0.134), (-0.02451, 0.4245, 0.134), (-0.445, 0.3757, 0.134), (-0.2963, 0.227, 0.134), (-0.5712, 0.44, 0.134), (-0.7056, 0.4827, 0.268), (-0.7056, 0.4827, 1.742), (-0.2109, 0.05927, 0.1406), (0.132, 0.05927, 0.1406), (-0.232, 0.1008, 0.134), (0.1254, 0.1008, 0.134), (0.1187, 0.1435, 1.876), (-0.232, 0.1008, 1.876), (0.1254, 0.1008, 1.876), (0.1187, 0.1435, 0.134), (-0.1981, 0.0218, 0.1596), (0.1379, 0.0218, 0.1596), (-0.2109, 0.05927, 1.869), (0.132, 0.05927, 1.869), (-0.1934, -0.007932, 0.1892), (0.1426, -0.007932, 0.1892), (0.1379, 0.0218, 1.85), (-0.1981, 0.0218, 1.85), (-0.1903, -0.02702, 0.2266), (0.1457, -0.02702, 0.2266), (0.1426, -0.007932, 1.821), (-0.1934, -0.007932, 1.821), (-0.1893, -0.0336, 0.268), (-0.1893, -0.0336, 1.742), (0.1457, -0.02702, 1.783), (-0.1903, -0.02702, 1.783), (0.1467, -0.0336, 1.742), (0.1467, -0.0336, 0.268)], [], [(9, 3, 5, 6), (12, 17, 54, 53), (17, 12, 14, 15), (12, 9, 6, 14), (2, 3, 56, 57), (13, 7, 10, 11), (20, 17, 15, 23), (16, 13, 11, 18), (1, 0, 83, 82), (21, 16, 18, 19), (8, 20, 23, 0), (1, 21, 19, 22), (14, 6, 51, 49), (22, 79, 78, 8), (7, 4, 2, 10), (5, 3, 2, 4), (0, 1, 22, 8), (75, 71, 70, 74), (40, 41, 25, 24), (59, 61, 60, 58), (71, 67, 66, 70), (76, 80, 81, 77), (67, 59, 58, 66), (34, 35, 44, 43), (14, 49, 52, 15), (23, 15, 52, 65), (42, 48, 57, 56), (69, 72, 73, 68), (42, 56, 39, 38), (83, 75, 74, 78), (36, 37, 35, 34), (13, 26, 28, 7), (21, 62, 29, 16), (32, 33, 41, 40), (24, 25, 57, 48), (38, 39, 37, 36), (80, 82, 79, 81), (72, 76, 77, 73), (16, 29, 26, 13), (64, 69, 68, 63), (46, 47, 33, 32), (17, 20, 60, 54), (83, 78, 79, 82), (30, 45, 28, 26), (27, 45, 47, 46), (12, 53, 55, 9), (43, 44, 55, 50), (4, 48, 42, 5), (18, 11, 30, 31), (18, 31, 63, 19), (11, 10, 45, 30), (30, 26, 29, 31), (29, 62, 63, 31), (63, 62, 64), (45, 27, 28), (53, 49, 51, 55), (49, 53, 54, 52), (60, 65, 52, 54), (60, 61, 65), (55, 51, 50), (28, 27, 7), (51, 6, 50), (55, 44, 9), (63, 68, 19), (62, 21, 64), (65, 61, 23), (3, 9, 44, 35), (35, 37, 3), (39, 3, 37), (56, 3, 39), (10, 2, 47, 45), (19, 68, 22), (68, 73, 22), (73, 77, 22), (77, 81, 22), (79, 22, 81), (57, 25, 2), (41, 2, 25), (33, 2, 41), (47, 2, 33), (60, 20, 58), (8, 58, 20), (58, 8, 66), (70, 66, 8), (74, 70, 8), (78, 74, 8), (5, 43, 50, 6), (43, 5, 34), (36, 34, 5), (42, 38, 5), (38, 36, 5), (23, 61, 0), (61, 59, 0), (83, 0, 75), (75, 0, 71), (67, 0, 59), (71, 0, 67), (21, 1, 64), (64, 1, 69), (82, 80, 1), (76, 1, 80), (69, 1, 72), (72, 1, 76), (7, 27, 4), (27, 46, 4), (46, 32, 4), (32, 40, 4), (40, 24, 4), (4, 24, 48)])
me_3_window_frame_corner_3x5.polygons.foreach_set('use_smooth', [True] * 109)
_uv = me_3_window_frame_corner_3x5.uv_layers.new(name='UVMap')
_uv.uv.foreach_set('vector', [0.8351, 0.4457, 0.8882, 0.5188, 0.7861, 0.6209, 0.7065, 0.5112, 0.1743, 0.008396, 0.2617, 0.008586, 0.2612, 0.06465, 0.1742, 0.06423, 0.8072, 0.2694, 0.8072, 0.3597, 0.6646, 0.3823, 0.6646, 0.2468, 0.8072, 0.3597, 0.8351, 0.4457, 0.7065, 0.5112, 0.6646, 0.3823, 0.0002819, 0.8728, -0.001322, 0.008852, 0.05662, 0.1209, 0.06242, 0.7625, 0.6638, 0.3823, 0.6219, 0.5112, 0.4932, 0.4457, 0.5212, 0.3597, 0.8351, 0.1835, 0.8072, 0.2694, 0.6646, 0.2468, 0.7065, 0.1179, 0.6638, 0.2468, 0.6638, 0.3823, 0.5212, 0.3597, 0.5212, 0.2694, 0.9331, 0.004368, 0.05453, 0.007471, 0.1628, -0.05901, 0.8217, -0.05325, 0.6219, 0.1179, 0.6638, 0.2468, 0.5212, 0.2694, 0.4932, 0.1835, 0.8882, 0.1104, 0.8351, 0.1835, 0.7065, 0.1179, 0.7861, 0.008285, 0.5422, 0.008285, 0.6219, 0.1179, 0.4932, 0.1835, 0.4401, 0.1104, 0.00376, -0.3905, 0.03147, -0.528, 0.0911, -0.5168, 0.06073, -0.3839, 0.4393, 0.8869, 0.3751, 0.7683, 0.3798, 0.1271, 0.4393, 0.009216, 0.6219, 0.5112, 0.5422, 0.6209, 0.4401, 0.5188, 0.4932, 0.4457, 0.865, 0.8973, 0.865, 1.042, -0.001322, 1.042, -0.001322, 0.8973, 0.889, 0.8746, 0.889, 0.008285, 1.033, 0.008285, 1.033, 0.8746, -0.8274, 0.2586, -0.8361, 0.2427, -0.7149, 0.1643, -0.7062, 0.1801, -0.1351, -0.6408, -0.05668, -0.5196, -0.07256, -0.5109, -0.151, -0.6321, -0.8519, 0.2099, -0.8594, 0.1932, -0.7304, 0.1097, -0.7282, 0.1298, -0.8361, 0.2427, -0.8442, 0.2264, -0.723, 0.148, -0.7149, 0.1643, -0.4517, 0.8368, -0.4627, 0.8223, -0.3414, 0.7439, -0.3305, 0.7583, -0.8442, 0.2264, -0.8519, 0.2099, -0.7282, 0.1298, -0.723, 0.148, -0.7432, -0.2449, -0.6648, -0.1237, -0.677, -0.1093, -0.757, -0.233, 0.00376, -0.3905, 0.06073, -0.3839, 0.0575, -0.2551, -0.001322, -0.2492, 0.03228, -0.1155, -0.001322, -0.2492, 0.0575, -0.2551, 0.08531, -0.1311, -0.6998, -0.2775, -0.1664, -0.6227, -0.08797, -0.5014, -0.6213, -0.1563, -0.4283, 0.8646, -0.4402, 0.8508, -0.319, 0.7724, -0.3046, 0.7846, -0.6998, -0.2775, -0.6213, -0.1563, -0.6363, -0.1461, -0.7147, -0.2673, -0.818, 0.274, -0.8274, 0.2586, -0.7062, 0.1801, -0.6967, 0.1956, -0.7292, -0.2564, -0.6507, -0.1352, -0.6648, -0.1237, -0.7432, -0.2449, 0.9331, -0.3724, 0.8808, -0.3719, 0.8765, -0.494, 0.9307, -0.4965, 0.933, -0.1265, 0.8783, -0.1271, 0.8805, -0.2506, 0.933, -0.2504, -0.1188, -0.6489, -0.04041, -0.5277, -0.05668, -0.5196, -0.1351, -0.6408, -0.151, -0.6321, -0.07256, -0.5109, -0.08797, -0.5014, -0.1664, -0.6227, -0.7147, -0.2673, -0.6363, -0.1461, -0.6507, -0.1352, -0.7292, -0.2564, -0.4627, 0.8223, -0.4728, 0.8074, -0.3516, 0.7289, -0.3414, 0.7439, -0.4402, 0.8508, -0.4517, 0.8368, -0.3305, 0.7583, -0.319, 0.7724, 0.933, -0.2504, 0.8805, -0.2506, 0.8808, -0.3719, 0.9331, -0.3724, -0.4161, 0.8782, -0.4283, 0.8646, -0.3046, 0.7846, -0.2871, 0.7948, -0.1023, -0.6566, -0.02225, -0.5329, -0.04041, -0.5277, -0.1188, -0.6489, 0.2617, 0.008586, 0.35, 0.009002, 0.3205, 0.06579, 0.2612, 0.06465, -0.818, 0.274, -0.6967, 0.1956, -0.3516, 0.7289, -0.4728, 0.8074, -0.1461, 0.8442, -0.08558, 0.838, -0.01912, 0.9745, -0.1539, 0.9884, -0.08558, -0.6641, -0.002137, -0.5351, -0.02225, -0.5329, -0.1023, -0.6566, 0.1743, 0.008396, 0.1742, 0.06423, 0.1152, 0.06444, 0.0867, 0.008285, -0.757, -0.233, -0.677, -0.1093, -0.6872, -0.09181, -0.7707, -0.2208, 0.9297, -0.6257, 0.8149, -0.5687, 0.1751, -0.5898, 0.05, -0.6641, 0.2606, 0.8965, 0.1703, 0.8946, 0.1762, 0.8397, 0.2588, 0.8412, 0.2606, 0.8965, 0.2588, 0.8412, 0.3172, 0.8354, 0.3501, 0.8913, 0.1703, 0.8946, 0.08218, 0.8799, 0.1179, 0.8273, 0.1762, 0.8397, -0.1461, 0.8442, -0.1539, 0.9884, -0.2864, 0.96, -0.2345, 0.8253, -0.2864, 0.96, -0.4037, 0.8921, -0.2871, 0.7948, -0.2345, 0.8253, -0.2871, 0.7948, -0.4037, 0.8921, -0.4161, 0.8782, -0.08558, 0.838, -0.002136, 0.9669, -0.01912, 0.9745, -0.7177, -0.03916, -0.8524, -0.09112, -0.7845, -0.2084, -0.6872, -0.09181, -0.8524, -0.09112, -0.7177, -0.03916, -0.7367, 0.04918, -0.8808, 0.04139, -0.7304, 0.1097, -0.8669, 0.1762, -0.8808, 0.04139, -0.7367, 0.04918, -0.7304, 0.1097, -0.8594, 0.1932, -0.8669, 0.1762, -0.6872, -0.09181, -0.7845, -0.2084, -0.7707, -0.2208, 0.8765, -0.494, 0.8748, -0.5121, 0.9307, -0.4965, 0.0911, -0.5168, 0.03147, -0.528, 0.09512, -0.5364, 0.1152, 0.06444, 0.09575, 0.06692, 0.0867, 0.008285, 0.3172, 0.8354, 0.3373, 0.831, 0.3501, 0.8913, 0.8783, -0.1271, 0.933, -0.1265, 0.8781, -0.1091, 0.08531, -0.1311, 0.0939, -0.1136, 0.03228, -0.1155, -0.001322, 0.008852, 0.0867, 0.008285, 0.09575, 0.06692, 0.07934, 0.07485, 0.07934, 0.07485, 0.06714, 0.08761, -0.001322, 0.008852, 0.05928, 0.1035, -0.001322, 0.008852, 0.06714, 0.08761, 0.05662, 0.1209, -0.001322, 0.008852, 0.05928, 0.1035, 0.08218, 0.8799, 0.0002819, 0.8728, 0.09863, 0.8213, 0.1179, 0.8273, 0.3501, 0.8913, 0.3373, 0.831, 0.4393, 0.8869, 0.3373, 0.831, 0.3538, 0.8213, 0.4393, 0.8869, 0.3538, 0.8213, 0.3658, 0.8067, 0.4393, 0.8869, 0.3658, 0.8067, 0.3732, 0.7884, 0.4393, 0.8869, 0.3751, 0.7683, 0.4393, 0.8869, 0.3732, 0.7884, 0.06242, 0.7625, 0.06454, 0.7801, 0.0002819, 0.8728, 0.07186, 0.7968, 0.0002819, 0.8728, 0.06454, 0.7801, 0.08328, 0.8111, 0.0002819, 0.8728, 0.07186, 0.7968, 0.09863, 0.8213, 0.0002819, 0.8728, 0.08328, 0.8111, 0.3205, 0.06579, 0.35, 0.009002, 0.3403, 0.06891, 0.4393, 0.009216, 0.3403, 0.06891, 0.35, 0.009002, 0.3403, 0.06891, 0.4393, 0.009216, 0.3569, 0.07749, 0.3692, 0.0907, 0.3569, 0.07749, 0.4393, 0.009216, 0.3769, 0.1073, 0.3692, 0.0907, 0.4393, 0.009216, 0.3798, 0.1271, 0.3769, 0.1073, 0.4393, 0.009216, 0.05, -0.6641, 0.1021, -0.5552, 0.09512, -0.5364, 0.03147, -0.528, 0.1021, -0.5552, 0.05, -0.6641, 0.1138, -0.5709, 0.1309, -0.5828, 0.1138, -0.5709, 0.05, -0.6641, 0.1751, -0.5898, 0.1518, -0.5892, 0.05, -0.6641, 0.1518, -0.5892, 0.1309, -0.5828, 0.05, -0.6641, 0.03228, -0.1155, 0.0939, -0.1136, 0.05453, 0.007471, 0.0939, -0.1136, 0.1012, -0.09683, 0.05453, 0.007471, 0.1628, -0.05901, 0.05453, 0.007471, 0.1449, -0.06087, 0.1449, -0.06087, 0.05453, 0.007471, 0.1279, -0.06857, 0.1129, -0.08112, 0.05453, 0.007471, 0.1012, -0.09683, 0.1279, -0.06857, 0.05453, 0.007471, 0.1129, -0.08112, 0.933, -0.1265, 0.9331, 0.004368, 0.8781, -0.1091, 0.8781, -0.1091, 0.9331, 0.004368, 0.8752, -0.09172, 0.8217, -0.05325, 0.839, -0.05585, 0.9331, 0.004368, 0.8547, -0.06372, 0.9331, 0.004368, 0.839, -0.05585, 0.8752, -0.09172, 0.9331, 0.004368, 0.8671, -0.07609, 0.8671, -0.07609, 0.9331, 0.004368, 0.8547, -0.06372, 0.9307, -0.4965, 0.8748, -0.5121, 0.9297, -0.6257, 0.8748, -0.5121, 0.8716, -0.5297, 0.9297, -0.6257, 0.8716, -0.5297, 0.863, -0.5454, 0.9297, -0.6257, 0.863, -0.5454, 0.8499, -0.5578, 0.9297, -0.6257, 0.8499, -0.5578, 0.8336, -0.5657, 0.9297, -0.6257, 0.9297, -0.6257, 0.8336, -0.5657, 0.8149, -0.5687])
me_3_window_frame_corner_3x5.use_remesh_fix_poles = True
me_3_window_frame_corner_3x5.use_remesh_preserve_attributes = False
me_3_window_frame_corner_3x5.use_mirror_vertex_groups = False
me_3_window_frame_corner_3x5.update()
me_3_window_frame_corner_3x6 = bpy.data.meshes.new('3-window-frame-corner_3x6')
me_3_window_frame_corner_3x6.from_pydata([(0.168, -0.168, 0.0), (0.168, -0.168, 2.412), (-0.84, 0.504, 2.412), (-0.84, 0.504, 0.0), (-0.84, 0.84, 2.412), (-0.84, 0.84, 0.0), (-0.5285, 0.7907, 0.0), (-0.5285, 0.7907, 2.412), (-0.168, -0.168, 0.0), (-0.6323, 0.4711, 0.0), (-0.6323, 0.4711, 2.412), (-0.445, 0.3757, 2.412), (-0.445, 0.3757, 0.0), (-0.2475, 0.6475, 2.412), (-0.2475, 0.6475, 0.0), (-0.02451, 0.4245, 0.0), (-0.02451, 0.4245, 2.412), (-0.2963, 0.227, 0.0), (-0.2963, 0.227, 2.412), (-0.2009, 0.03966, 2.412), (-0.2009, 0.03966, 0.0), (0.1187, 0.1435, 2.412), (-0.168, -0.168, 2.412), (0.1187, 0.1435, 0.0), (-0.699, 0.8177, 2.185), (-0.699, 0.4817, 2.185), (-0.2475, 0.6475, 2.278), (-0.5712, 0.7974, 2.278), (-0.5285, 0.7907, 2.278), (-0.02451, 0.4245, 2.278), (-0.445, 0.3757, 2.278), (-0.2963, 0.227, 2.278), (-0.6502, 0.8099, 2.252), (-0.6502, 0.4739, 2.252), (-0.6502, 0.8099, 0.1596), (-0.6502, 0.4739, 0.1596), (-0.6799, 0.8146, 0.1892), (-0.6799, 0.4786, 0.1892), (-0.699, 0.8177, 0.2266), (-0.699, 0.4817, 0.2266), (-0.6799, 0.8146, 2.223), (-0.6799, 0.4786, 2.223), (-0.7056, 0.8187, 0.268), (-0.6127, 0.804, 0.1406), (-0.6127, 0.4611, 0.1406), (-0.5712, 0.44, 2.278), (-0.6127, 0.804, 2.271), (-0.6127, 0.4611, 2.271), (-0.7056, 0.8187, 2.144), (-0.2475, 0.6475, 0.134), (-0.5712, 0.7974, 0.134), (-0.5285, 0.7907, 0.134), (-0.02451, 0.4245, 0.134), (-0.445, 0.3757, 0.134), (-0.2963, 0.227, 0.134), (-0.5712, 0.44, 0.134), (-0.7056, 0.4827, 0.268), (-0.7056, 0.4827, 2.144), (-0.2109, 0.05927, 0.1406), (0.132, 0.05927, 0.1406), (-0.232, 0.1008, 0.134), (0.1254, 0.1008, 0.134), (0.1187, 0.1435, 2.278), (-0.232, 0.1008, 2.278), (0.1254, 0.1008, 2.278), (0.1187, 0.1435, 0.134), (-0.1981, 0.0218, 0.1596), (0.1379, 0.0218, 0.1596), (-0.2109, 0.05927, 2.271), (0.132, 0.05927, 2.271), (-0.1934, -0.007932, 0.1892), (0.1426, -0.007932, 0.1892), (0.1379, 0.0218, 2.252), (-0.1981, 0.0218, 2.252), (-0.1903, -0.02702, 0.2266), (0.1457, -0.02702, 0.2266), (0.1426, -0.007932, 2.223), (-0.1934, -0.007932, 2.223), (-0.1893, -0.0336, 0.268), (-0.1893, -0.0336, 2.144), (0.1457, -0.02702, 2.185), (-0.1903, -0.02702, 2.185), (0.1467, -0.0336, 2.144), (0.1467, -0.0336, 0.268)], [], [(9, 3, 5, 6), (12, 17, 54, 53), (17, 12, 14, 15), (12, 9, 6, 14), (2, 3, 56, 57), (13, 7, 10, 11), (20, 17, 15, 23), (16, 13, 11, 18), (1, 0, 83, 82), (21, 16, 18, 19), (8, 20, 23, 0), (1, 21, 19, 22), (14, 6, 51, 49), (22, 79, 78, 8), (7, 4, 2, 10), (5, 3, 2, 4), (0, 1, 22, 8), (75, 71, 70, 74), (40, 41, 25, 24), (59, 61, 60, 58), (71, 67, 66, 70), (76, 80, 81, 77), (67, 59, 58, 66), (34, 35, 44, 43), (14, 49, 52, 15), (23, 15, 52, 65), (42, 48, 57, 56), (69, 72, 73, 68), (42, 56, 39, 38), (83, 75, 74, 78), (36, 37, 35, 34), (13, 26, 28, 7), (21, 62, 29, 16), (32, 33, 41, 40), (24, 25, 57, 48), (38, 39, 37, 36), (80, 82, 79, 81), (72, 76, 77, 73), (16, 29, 26, 13), (64, 69, 68, 63), (46, 47, 33, 32), (17, 20, 60, 54), (83, 78, 79, 82), (30, 45, 28, 26), (27, 45, 47, 46), (12, 53, 55, 9), (43, 44, 55, 50), (4, 48, 42, 5), (18, 11, 30, 31), (18, 31, 63, 19), (11, 10, 45, 30), (30, 26, 29, 31), (29, 62, 63, 31), (63, 62, 64), (45, 27, 28), (53, 49, 51, 55), (49, 53, 54, 52), (60, 65, 52, 54), (60, 61, 65), (55, 51, 50), (28, 27, 7), (51, 6, 50), (55, 44, 9), (63, 68, 19), (62, 21, 64), (65, 61, 23), (3, 9, 44, 35), (35, 37, 3), (39, 3, 37), (56, 3, 39), (10, 2, 47, 45), (19, 68, 22), (68, 73, 22), (73, 77, 22), (77, 81, 22), (79, 22, 81), (57, 25, 2), (41, 2, 25), (33, 2, 41), (47, 2, 33), (60, 20, 58), (8, 58, 20), (58, 8, 66), (70, 66, 8), (74, 70, 8), (78, 74, 8), (5, 43, 50, 6), (43, 5, 34), (36, 34, 5), (42, 38, 5), (38, 36, 5), (23, 61, 0), (61, 59, 0), (83, 0, 75), (75, 0, 71), (67, 0, 59), (71, 0, 67), (21, 1, 64), (64, 1, 69), (82, 80, 1), (76, 1, 80), (69, 1, 72), (72, 1, 76), (7, 27, 4), (27, 46, 4), (46, 32, 4), (32, 40, 4), (40, 24, 4), (4, 24, 48)])
me_3_window_frame_corner_3x6.polygons.foreach_set('use_smooth', [True] * 109)
_uv = me_3_window_frame_corner_3x6.uv_layers.new(name='UVMap')
_uv.uv.foreach_set('vector', [0.8351, 0.4457, 0.8882, 0.5188, 0.7861, 0.6209, 0.7065, 0.5112, 0.1743, 0.008396, 0.2617, 0.008586, 0.2612, 0.06465, 0.1742, 0.06423, 0.8072, 0.2694, 0.8072, 0.3597, 0.6646, 0.3823, 0.6646, 0.2468, 0.8072, 0.3597, 0.8351, 0.4457, 0.7065, 0.5112, 0.6646, 0.3823, 0.0002819, 0.8728, -0.001322, 0.008852, 0.05662, 0.1209, 0.06242, 0.7625, 0.6638, 0.3823, 0.6219, 0.5112, 0.4932, 0.4457, 0.5212, 0.3597, 0.8351, 0.1835, 0.8072, 0.2694, 0.6646, 0.2468, 0.7065, 0.1179, 0.6638, 0.2468, 0.6638, 0.3823, 0.5212, 0.3597, 0.5212, 0.2694, 0.9331, 0.004368, 0.05453, 0.007471, 0.1628, -0.05901, 0.8217, -0.05325, 0.6219, 0.1179, 0.6638, 0.2468, 0.5212, 0.2694, 0.4932, 0.1835, 0.8882, 0.1104, 0.8351, 0.1835, 0.7065, 0.1179, 0.7861, 0.008285, 0.5422, 0.008285, 0.6219, 0.1179, 0.4932, 0.1835, 0.4401, 0.1104, 0.00376, -0.3905, 0.03147, -0.528, 0.0911, -0.5168, 0.06073, -0.3839, 0.4393, 0.8869, 0.3751, 0.7683, 0.3798, 0.1271, 0.4393, 0.009216, 0.6219, 0.5112, 0.5422, 0.6209, 0.4401, 0.5188, 0.4932, 0.4457, 0.865, 0.8973, 0.865, 1.042, -0.001322, 1.042, -0.001322, 0.8973, 0.889, 0.8746, 0.889, 0.008285, 1.033, 0.008285, 1.033, 0.8746, -0.8274, 0.2586, -0.8361, 0.2427, -0.7149, 0.1643, -0.7062, 0.1801, -0.1351, -0.6408, -0.05668, -0.5196, -0.07256, -0.5109, -0.151, -0.6321, -0.8519, 0.2099, -0.8594, 0.1932, -0.7304, 0.1097, -0.7282, 0.1298, -0.8361, 0.2427, -0.8442, 0.2264, -0.723, 0.148, -0.7149, 0.1643, -0.4517, 0.8368, -0.4627, 0.8223, -0.3414, 0.7439, -0.3305, 0.7583, -0.8442, 0.2264, -0.8519, 0.2099, -0.7282, 0.1298, -0.723, 0.148, -0.7432, -0.2449, -0.6648, -0.1237, -0.677, -0.1093, -0.757, -0.233, 0.00376, -0.3905, 0.06073, -0.3839, 0.0575, -0.2551, -0.001322, -0.2492, 0.03228, -0.1155, -0.001322, -0.2492, 0.0575, -0.2551, 0.08531, -0.1311, -0.6998, -0.2775, -0.1664, -0.6227, -0.08797, -0.5014, -0.6213, -0.1563, -0.4283, 0.8646, -0.4402, 0.8508, -0.319, 0.7724, -0.3046, 0.7846, -0.6998, -0.2775, -0.6213, -0.1563, -0.6363, -0.1461, -0.7147, -0.2673, -0.818, 0.274, -0.8274, 0.2586, -0.7062, 0.1801, -0.6967, 0.1956, -0.7292, -0.2564, -0.6507, -0.1352, -0.6648, -0.1237, -0.7432, -0.2449, 0.9331, -0.3724, 0.8808, -0.3719, 0.8765, -0.494, 0.9307, -0.4965, 0.933, -0.1265, 0.8783, -0.1271, 0.8805, -0.2506, 0.933, -0.2504, -0.1188, -0.6489, -0.04041, -0.5277, -0.05668, -0.5196, -0.1351, -0.6408, -0.151, -0.6321, -0.07256, -0.5109, -0.08797, -0.5014, -0.1664, -0.6227, -0.7147, -0.2673, -0.6363, -0.1461, -0.6507, -0.1352, -0.7292, -0.2564, -0.4627, 0.8223, -0.4728, 0.8074, -0.3516, 0.7289, -0.3414, 0.7439, -0.4402, 0.8508, -0.4517, 0.8368, -0.3305, 0.7583, -0.319, 0.7724, 0.933, -0.2504, 0.8805, -0.2506, 0.8808, -0.3719, 0.9331, -0.3724, -0.4161, 0.8782, -0.4283, 0.8646, -0.3046, 0.7846, -0.2871, 0.7948, -0.1023, -0.6566, -0.02225, -0.5329, -0.04041, -0.5277, -0.1188, -0.6489, 0.2617, 0.008586, 0.35, 0.009002, 0.3205, 0.06579, 0.2612, 0.06465, -0.818, 0.274, -0.6967, 0.1956, -0.3516, 0.7289, -0.4728, 0.8074, -0.1461, 0.8442, -0.08558, 0.838, -0.01912, 0.9745, -0.1539, 0.9884, -0.08558, -0.6641, -0.002137, -0.5351, -0.02225, -0.5329, -0.1023, -0.6566, 0.1743, 0.008396, 0.1742, 0.06423, 0.1152, 0.06444, 0.0867, 0.008285, -0.757, -0.233, -0.677, -0.1093, -0.6872, -0.09181, -0.7707, -0.2208, 0.9297, -0.6257, 0.8149, -0.5687, 0.1751, -0.5898, 0.05, -0.6641, 0.2606, 0.8965, 0.1703, 0.8946, 0.1762, 0.8397, 0.2588, 0.8412, 0.2606, 0.8965, 0.2588, 0.8412, 0.3172, 0.8354, 0.3501, 0.8913, 0.1703, 0.8946, 0.08218, 0.8799, 0.1179, 0.8273, 0.1762, 0.8397, -0.1461, 0.8442, -0.1539, 0.9884, -0.2864, 0.96, -0.2345, 0.8253, -0.2864, 0.96, -0.4037, 0.8921, -0.2871, 0.7948, -0.2345, 0.8253, -0.2871, 0.7948, -0.4037, 0.8921, -0.4161, 0.8782, -0.08558, 0.838, -0.002136, 0.9669, -0.01912, 0.9745, -0.7177, -0.03916, -0.8524, -0.09112, -0.7845, -0.2084, -0.6872, -0.09181, -0.8524, -0.09112, -0.7177, -0.03916, -0.7367, 0.04918, -0.8808, 0.04139, -0.7304, 0.1097, -0.8669, 0.1762, -0.8808, 0.04139, -0.7367, 0.04918, -0.7304, 0.1097, -0.8594, 0.1932, -0.8669, 0.1762, -0.6872, -0.09181, -0.7845, -0.2084, -0.7707, -0.2208, 0.8765, -0.494, 0.8748, -0.5121, 0.9307, -0.4965, 0.0911, -0.5168, 0.03147, -0.528, 0.09512, -0.5364, 0.1152, 0.06444, 0.09575, 0.06692, 0.0867, 0.008285, 0.3172, 0.8354, 0.3373, 0.831, 0.3501, 0.8913, 0.8783, -0.1271, 0.933, -0.1265, 0.8781, -0.1091, 0.08531, -0.1311, 0.0939, -0.1136, 0.03228, -0.1155, -0.001322, 0.008852, 0.0867, 0.008285, 0.09575, 0.06692, 0.07934, 0.07485, 0.07934, 0.07485, 0.06714, 0.08761, -0.001322, 0.008852, 0.05928, 0.1035, -0.001322, 0.008852, 0.06714, 0.08761, 0.05662, 0.1209, -0.001322, 0.008852, 0.05928, 0.1035, 0.08218, 0.8799, 0.0002819, 0.8728, 0.09863, 0.8213, 0.1179, 0.8273, 0.3501, 0.8913, 0.3373, 0.831, 0.4393, 0.8869, 0.3373, 0.831, 0.3538, 0.8213, 0.4393, 0.8869, 0.3538, 0.8213, 0.3658, 0.8067, 0.4393, 0.8869, 0.3658, 0.8067, 0.3732, 0.7884, 0.4393, 0.8869, 0.3751, 0.7683, 0.4393, 0.8869, 0.3732, 0.7884, 0.06242, 0.7625, 0.06454, 0.7801, 0.0002819, 0.8728, 0.07186, 0.7968, 0.0002819, 0.8728, 0.06454, 0.7801, 0.08328, 0.8111, 0.0002819, 0.8728, 0.07186, 0.7968, 0.09863, 0.8213, 0.0002819, 0.8728, 0.08328, 0.8111, 0.3205, 0.06579, 0.35, 0.009002, 0.3403, 0.06891, 0.4393, 0.009216, 0.3403, 0.06891, 0.35, 0.009002, 0.3403, 0.06891, 0.4393, 0.009216, 0.3569, 0.07749, 0.3692, 0.0907, 0.3569, 0.07749, 0.4393, 0.009216, 0.3769, 0.1073, 0.3692, 0.0907, 0.4393, 0.009216, 0.3798, 0.1271, 0.3769, 0.1073, 0.4393, 0.009216, 0.05, -0.6641, 0.1021, -0.5552, 0.09512, -0.5364, 0.03147, -0.528, 0.1021, -0.5552, 0.05, -0.6641, 0.1138, -0.5709, 0.1309, -0.5828, 0.1138, -0.5709, 0.05, -0.6641, 0.1751, -0.5898, 0.1518, -0.5892, 0.05, -0.6641, 0.1518, -0.5892, 0.1309, -0.5828, 0.05, -0.6641, 0.03228, -0.1155, 0.0939, -0.1136, 0.05453, 0.007471, 0.0939, -0.1136, 0.1012, -0.09683, 0.05453, 0.007471, 0.1628, -0.05901, 0.05453, 0.007471, 0.1449, -0.06087, 0.1449, -0.06087, 0.05453, 0.007471, 0.1279, -0.06857, 0.1129, -0.08112, 0.05453, 0.007471, 0.1012, -0.09683, 0.1279, -0.06857, 0.05453, 0.007471, 0.1129, -0.08112, 0.933, -0.1265, 0.9331, 0.004368, 0.8781, -0.1091, 0.8781, -0.1091, 0.9331, 0.004368, 0.8752, -0.09172, 0.8217, -0.05325, 0.839, -0.05585, 0.9331, 0.004368, 0.8547, -0.06372, 0.9331, 0.004368, 0.839, -0.05585, 0.8752, -0.09172, 0.9331, 0.004368, 0.8671, -0.07609, 0.8671, -0.07609, 0.9331, 0.004368, 0.8547, -0.06372, 0.9307, -0.4965, 0.8748, -0.5121, 0.9297, -0.6257, 0.8748, -0.5121, 0.8716, -0.5297, 0.9297, -0.6257, 0.8716, -0.5297, 0.863, -0.5454, 0.9297, -0.6257, 0.863, -0.5454, 0.8499, -0.5578, 0.9297, -0.6257, 0.8499, -0.5578, 0.8336, -0.5657, 0.9297, -0.6257, 0.9297, -0.6257, 0.8336, -0.5657, 0.8149, -0.5687])
me_3_window_frame_corner_3x6.use_remesh_fix_poles = True
me_3_window_frame_corner_3x6.use_remesh_preserve_attributes = False
me_3_window_frame_corner_3x6.use_mirror_vertex_groups = False
me_3_window_frame_corner_3x6.update()

# ---- objects
ob_0_window_frame_corner_3x2 = bpy.data.objects.new('0-window-frame-corner_3x2', me_0_window_frame_corner_3x2)
ob_1_window_frame_corner_3x3 = bpy.data.objects.new('1-window-frame-corner_3x3', me_1_window_frame_corner_3x3)
ob_2_window_frame_corner_3x4 = bpy.data.objects.new('2-window-frame-corner_3x4', me_2_window_frame_corner_3x4)
ob_3_window_frame_corner_3x5 = bpy.data.objects.new('3-window-frame-corner_3x5', me_3_window_frame_corner_3x5)
ob_3_window_frame_corner_3x6 = bpy.data.objects.new('3-window-frame-corner_3x6', me_3_window_frame_corner_3x6)

# ---- transforms, parenting, visibility, modifiers, constraints
ob_0_window_frame_corner_3x2.location = (0.0, 0.0, 0.0)
ob_0_window_frame_corner_3x2.lineart.crease_threshold = 0.0
_m = ob_0_window_frame_corner_3x2.modifiers.new('EdgeSplit', 'EDGE_SPLIT')
ob_1_window_frame_corner_3x3.location = (0.0, 0.0, 0.0)
ob_1_window_frame_corner_3x3.lineart.crease_threshold = 0.0
_m = ob_1_window_frame_corner_3x3.modifiers.new('EdgeSplit', 'EDGE_SPLIT')
ob_2_window_frame_corner_3x4.location = (0.0, 0.0, 0.0)
ob_2_window_frame_corner_3x4.lineart.crease_threshold = 0.0
_m = ob_2_window_frame_corner_3x4.modifiers.new('EdgeSplit', 'EDGE_SPLIT')
ob_3_window_frame_corner_3x5.location = (0.0, 0.0, 0.0)
ob_3_window_frame_corner_3x5.lineart.crease_threshold = 0.0
_m = ob_3_window_frame_corner_3x5.modifiers.new('EdgeSplit', 'EDGE_SPLIT')
ob_3_window_frame_corner_3x6.location = (0.0, 0.0, 0.0)
ob_3_window_frame_corner_3x6.lineart.crease_threshold = 0.0
_m = ob_3_window_frame_corner_3x6.modifiers.new('EdgeSplit', 'EDGE_SPLIT')

# ---- collection membership
col_collection.objects.link(ob_0_window_frame_corner_3x2)
col_collection.objects.link(ob_1_window_frame_corner_3x3)
col_collection.objects.link(ob_2_window_frame_corner_3x4)
col_collection.objects.link(ob_3_window_frame_corner_3x5)
col_collection.objects.link(ob_3_window_frame_corner_3x6)

# ---- scene / render settings (as saved in the file)
scene.frame_start = 1; scene.frame_end = 250; scene.frame_set(1)
scene.render.engine = 'BLENDER_EEVEE_NEXT'
scene.cycles.use_denoising = False
scene.cycles.samples = 128
scene.cycles.sampling_pattern = 'TABULATED_SOBOL'
scene.cycles.use_adaptive_sampling = False
scene.cycles.use_light_tree = False
scene.view_settings.view_transform = 'Filmic'
bpy.context.view_layer.update()

# ---- added for rendering (the .blend has no active camera and no usable light): camera, sun
cam_auto = bpy.data.cameras.new('AutoCamera')
cam_auto.lens = 50.0
cam_auto.sensor_width = 36.0
cam_auto.clip_end = 1000.0
ob_auto_camera = bpy.data.objects.new('AutoCamera', cam_auto)
scene.collection.objects.link(ob_auto_camera)
ob_auto_camera.location = (2.25626, -2.77471, 3.27981)
ob_auto_camera.rotation_euler = (1.09748, -7.21219e-08, 0.694738)
scene.camera = ob_auto_camera
light_auto_sun = bpy.data.lights.new('AutoSun', 'SUN')
light_auto_sun.energy = 3.0
light_auto_sun.angle = 0.0523599
ob_auto_sun = bpy.data.objects.new('AutoSun', light_auto_sun)
scene.collection.objects.link(ob_auto_sun)
ob_auto_sun.rotation_euler = (0.872665, 0.174533, 0.523599)
bpy.context.view_layer.update()
